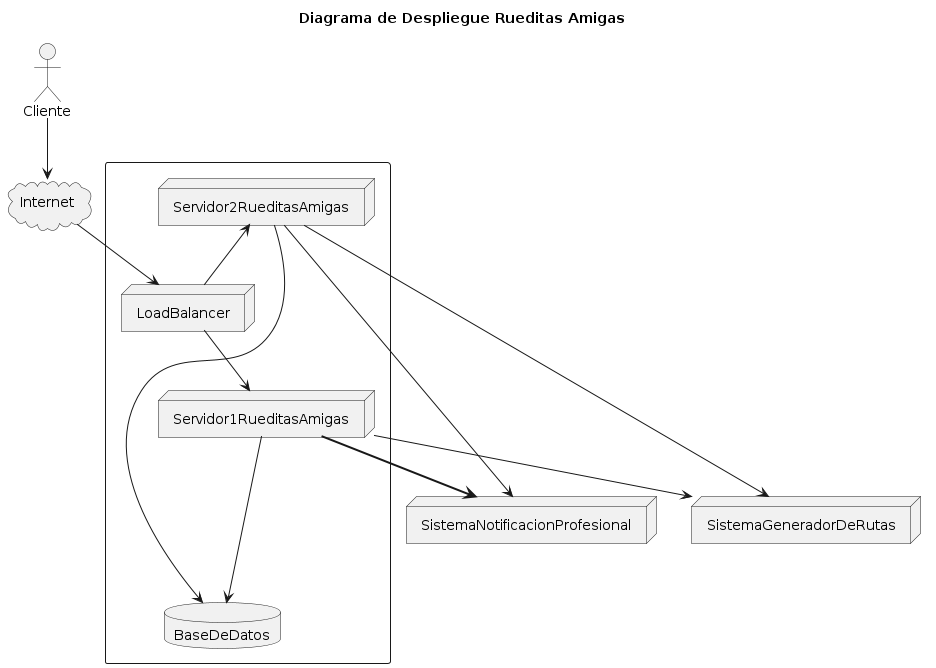

The diagram above was rendered by PlantUML. Its source (embedded in the PNG):
@startuml
'https://plantuml.com/deployment-diagram

title Diagrama de Despliegue Rueditas Amigas

node "SistemaGeneradorDeRutas"
actor "Cliente"
cloud "Internet"
node "SistemaNotificacionProfesional"


rectangle  {
node "LoadBalancer"
node "Servidor1RueditasAmigas"
node "Servidor2RueditasAmigas"
database "BaseDeDatos"
}

"LoadBalancer" -> "Servidor1RueditasAmigas"
"Servidor2RueditasAmigas" <-- "LoadBalancer"
"Servidor1RueditasAmigas" -r-> "BaseDeDatos"
"Servidor2RueditasAmigas" -----> "BaseDeDatos"
"Servidor1RueditasAmigas" -[bold]-> "SistemaNotificacionProfesional"
"Servidor2RueditasAmigas" --> "SistemaNotificacionProfesional"
"Servidor1RueditasAmigas" --> "SistemaGeneradorDeRutas"
"Servidor2RueditasAmigas" --> "SistemaGeneradorDeRutas"
"Cliente" --> "Internet"
"Internet" --> "LoadBalancer"


@enduml